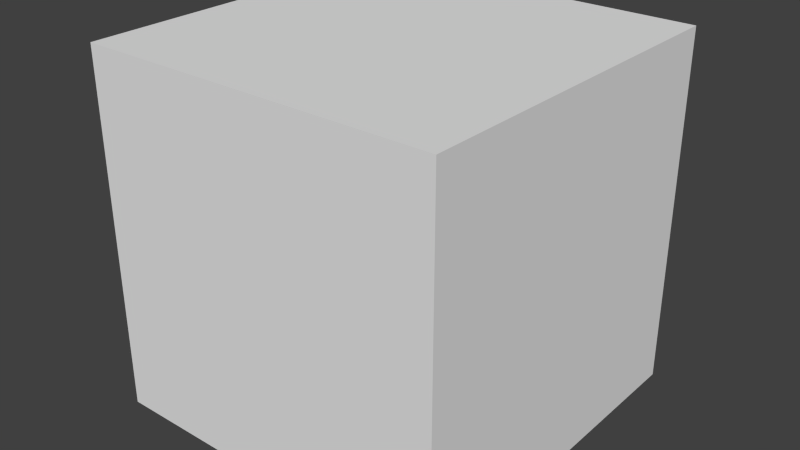 # Source: cube.blend  (saved by Blender 2.61.0; exported with 4.5.12 LTS)
import bpy
from mathutils import Matrix  # noqa: F401  (used for matrix-valued properties, if any)

bpy.ops.wm.read_factory_settings(use_empty=True)
scene = bpy.context.scene
scene.name = 'Scene'

# ---- collections
col_collection_1 = bpy.data.collections.new('Collection 1'); scene.collection.children.link(col_collection_1)

# ---- materials (node trees are filled in below, after node groups)
mat_material = bpy.data.materials.new('Material')
mat_material.alpha_threshold = 0.0
mat_material.use_transparent_shadow = False
mat_material.roughness = 0.5
mat_material.line_color = (0.0, 0.0, 0.0, 1.0)

# ---- material node trees

# ---- world
world_world = bpy.data.worlds.new('World'); scene.world = world_world
world_world.color = (0.05088, 0.05088, 0.05088)
world_world.use_sun_shadow = False
world_world.sun_shadow_jitter_overblur = 0.0
world_world.cycles.sampling_method = 'MANUAL'
world_world.cycles.sample_map_resolution = 256

# ---- meshes
me_cube = bpy.data.meshes.new('Cube')
me_cube.from_pydata([(1.0, 1.0, -1.0), (1.0, -1.0, -1.0), (-1.0, -1.0, -1.0), (-1.0, 1.0, -1.0), (1.0, 1.0, 1.0), (1.0, -1.0, 1.0), (-1.0, -1.0, 1.0), (-1.0, 1.0, 1.0)], [], [(0, 1, 2, 3), (4, 7, 6, 5), (0, 4, 5, 1), (1, 5, 6, 2), (2, 6, 7, 3), (4, 0, 3, 7)])
_uv = me_cube.uv_layers.new(name='UVMap')
_uv.uv.foreach_set('vector', [0.0, 0.6639, 0.3323, 0.6629, 0.3333, 0.9952, 0.001019, 0.9963, 1.0, 0.3306, 0.999, 0.6629, 0.6667, 0.6619, 0.6677, 0.3296, 0.999, 0.6629, 1.0, 0.9952, 0.6677, 0.9963, 0.6667, 0.6639, 0.3344, 0.9963, 0.3333, 0.6639, 0.6656, 0.6629, 0.6667, 0.9952, 0.3333, 0.6619, 0.00102, 0.6629, 0.0, 0.3306, 0.3323, 0.3296, 0.3333, 0.3306, 0.6656, 0.3296, 0.6667, 0.6619, 0.3344, 0.6629])
_ca = me_cube.color_attributes.new('Col', 'BYTE_COLOR', 'CORNER')
_ca.data.foreach_set('color', [1.0, 1.0, 1.0, 1.0, 1.0, 1.0, 1.0, 1.0, 1.0, 1.0, 1.0, 1.0, 1.0, 1.0, 1.0, 1.0, 1.0, 1.0, 1.0, 1.0, 1.0, 1.0, 1.0, 1.0, 1.0, 1.0, 1.0, 1.0, 1.0, 1.0, 1.0, 1.0, 1.0, 1.0, 1.0, 1.0, 1.0, 1.0, 1.0, 1.0, 1.0, 1.0, 1.0, 1.0, 1.0, 1.0, 1.0, 1.0, 1.0, 1.0, 1.0, 1.0, 1.0, 1.0, 1.0, 1.0, 1.0, 1.0, 1.0, 1.0, 1.0, 1.0, 1.0, 1.0, 1.0, 1.0, 1.0, 1.0, 1.0, 1.0, 1.0, 1.0, 1.0, 1.0, 1.0, 1.0, 1.0, 1.0, 1.0, 1.0, 1.0, 1.0, 1.0, 1.0, 1.0, 1.0, 1.0, 1.0, 1.0, 1.0, 1.0, 1.0, 1.0, 1.0, 1.0, 1.0])
me_cube.materials.append(mat_material)
me_cube.use_remesh_preserve_volume = False
me_cube.use_remesh_preserve_attributes = False
me_cube.use_mirror_vertex_groups = False
me_cube.update()

# ---- objects
ob_cube = bpy.data.objects.new('Cube', me_cube)

# ---- transforms, parenting, visibility, modifiers, constraints
ob_cube.location = (0.0, 0.0, 0.0)
ob_cube.lock_rotations_4d = False
ob_cube.empty_display_type = 'ARROWS'
ob_cube.lineart.crease_threshold = 0.0

# ---- collection membership
col_collection_1.objects.link(ob_cube)

# ---- scene / render settings (as saved in the file)
scene.frame_start = 1; scene.frame_end = 250; scene.frame_set(1)
scene.render.engine = 'BLENDER_EEVEE_NEXT'
scene.render.image_settings.color_mode = 'RGB'
scene.render.image_settings.compression = 90
scene.render.resolution_percentage = 50
scene.render.dither_intensity = 0.0
scene.render.bake_margin = 2
scene.render.bake_bias = 0.0
scene.cycles.use_denoising = False
scene.cycles.samples = 10
scene.cycles.sampling_pattern = 'TABULATED_SOBOL'
scene.cycles.light_sampling_threshold = 0.0
scene.cycles.use_adaptive_sampling = False
scene.cycles.use_light_tree = False
scene.cycles.blur_glossy = 0.0
scene.cycles.volume_bounces = 1
scene.cycles.pixel_filter_type = 'GAUSSIAN'
scene.cycles.sample_clamp_indirect = 0.0
scene.view_settings.view_transform = 'Standard'
bpy.context.view_layer.update()

# ---- added for rendering (the .blend has no active camera and no usable light): camera, sun
cam_auto = bpy.data.cameras.new('AutoCamera')
cam_auto.lens = 50.0
cam_auto.sensor_width = 36.0
cam_auto.clip_end = 1000.0
ob_auto_camera = bpy.data.objects.new('AutoCamera', cam_auto)
scene.collection.objects.link(ob_auto_camera)
ob_auto_camera.location = (3.20507, -3.84609, 2.56406)
ob_auto_camera.rotation_euler = (1.09748, -7.21219e-08, 0.694738)
scene.camera = ob_auto_camera
light_auto_sun = bpy.data.lights.new('AutoSun', 'SUN')
light_auto_sun.energy = 3.0
light_auto_sun.angle = 0.0523599
ob_auto_sun = bpy.data.objects.new('AutoSun', light_auto_sun)
scene.collection.objects.link(ob_auto_sun)
ob_auto_sun.rotation_euler = (0.872665, 0.174533, 0.523599)
bpy.context.view_layer.update()

